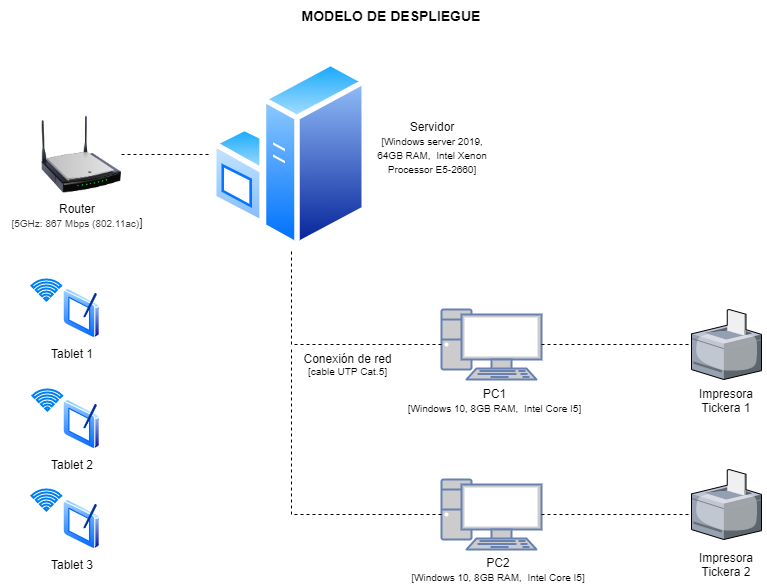

The diagram above was exported from draw.io. Its source (the exported page's mxGraphModel, read from the mxfile embedded in the PNG):
<mxGraphModel dx="1086" dy="806" grid="0" gridSize="10" guides="1" tooltips="1" connect="1" arrows="1" fold="1" page="1" pageScale="1" pageWidth="827" pageHeight="1169" background="none" math="0" shadow="0">
  <root>
    <mxCell id="0" />
    <mxCell id="1" parent="0" />
    <mxCell id="lvpdS9YDGRys37UQxYvW-1" value="" style="aspect=fixed;perimeter=ellipsePerimeter;html=1;align=center;shadow=0;dashed=0;spacingTop=3;image;image=img/lib/active_directory/windows_server.svg;" vertex="1" parent="1">
      <mxGeometry x="234" y="112" width="155.8" height="190" as="geometry" />
    </mxCell>
    <mxCell id="lvpdS9YDGRys37UQxYvW-2" value="" style="fontColor=#0066CC;verticalAlign=top;verticalLabelPosition=bottom;labelPosition=center;align=center;html=1;outlineConnect=0;fillColor=#CCCCCC;strokeColor=#6881B3;gradientColor=none;gradientDirection=north;strokeWidth=2;shape=mxgraph.networks.pc;" vertex="1" parent="1">
      <mxGeometry x="464" y="362" width="100" height="70" as="geometry" />
    </mxCell>
    <mxCell id="lvpdS9YDGRys37UQxYvW-3" value="" style="fontColor=#0066CC;verticalAlign=top;verticalLabelPosition=bottom;labelPosition=center;align=center;html=1;outlineConnect=0;fillColor=#CCCCCC;strokeColor=#6881B3;gradientColor=none;gradientDirection=north;strokeWidth=2;shape=mxgraph.networks.pc;" vertex="1" parent="1">
      <mxGeometry x="464" y="532" width="100" height="70" as="geometry" />
    </mxCell>
    <mxCell id="lvpdS9YDGRys37UQxYvW-4" value="" style="aspect=fixed;perimeter=ellipsePerimeter;html=1;align=center;shadow=0;dashed=0;spacingTop=3;image;image=img/lib/active_directory/tablet_pc.svg;" vertex="1" parent="1">
      <mxGeometry x="85.75" y="341" width="36.5" height="50" as="geometry" />
    </mxCell>
    <mxCell id="lvpdS9YDGRys37UQxYvW-5" value="" style="aspect=fixed;perimeter=ellipsePerimeter;html=1;align=center;shadow=0;dashed=0;spacingTop=3;image;image=img/lib/active_directory/tablet_pc.svg;" vertex="1" parent="1">
      <mxGeometry x="85.75" y="452" width="36.5" height="50" as="geometry" />
    </mxCell>
    <mxCell id="lvpdS9YDGRys37UQxYvW-6" value="" style="aspect=fixed;perimeter=ellipsePerimeter;html=1;align=center;shadow=0;dashed=0;spacingTop=3;image;image=img/lib/active_directory/tablet_pc.svg;" vertex="1" parent="1">
      <mxGeometry x="85.75" y="552" width="36.5" height="50" as="geometry" />
    </mxCell>
    <mxCell id="lvpdS9YDGRys37UQxYvW-7" value="" style="verticalLabelPosition=bottom;sketch=0;aspect=fixed;html=1;verticalAlign=top;strokeColor=none;align=center;outlineConnect=0;shape=mxgraph.citrix.printer;" vertex="1" parent="1">
      <mxGeometry x="714" y="362" width="70" height="70" as="geometry" />
    </mxCell>
    <mxCell id="lvpdS9YDGRys37UQxYvW-8" value="" style="endArrow=none;dashed=1;html=1;rounded=0;edgeStyle=orthogonalEdgeStyle;" edge="1" parent="1" source="lvpdS9YDGRys37UQxYvW-2" target="lvpdS9YDGRys37UQxYvW-7">
      <mxGeometry width="50" height="50" relative="1" as="geometry">
        <mxPoint x="594" y="402" as="sourcePoint" />
        <mxPoint x="644" y="352" as="targetPoint" />
      </mxGeometry>
    </mxCell>
    <mxCell id="lvpdS9YDGRys37UQxYvW-15" value="" style="image;html=1;image=img/lib/clip_art/networking/Wireless_Router_N_128x128.png" vertex="1" parent="1">
      <mxGeometry x="64" y="167" width="80" height="80" as="geometry" />
    </mxCell>
    <mxCell id="lvpdS9YDGRys37UQxYvW-16" value="" style="endArrow=none;dashed=1;html=1;rounded=0;edgeStyle=orthogonalEdgeStyle;exitX=1;exitY=0.5;exitDx=0;exitDy=0;entryX=0;entryY=0.5;entryDx=0;entryDy=0;" edge="1" parent="1" source="lvpdS9YDGRys37UQxYvW-15" target="lvpdS9YDGRys37UQxYvW-1">
      <mxGeometry width="50" height="50" relative="1" as="geometry">
        <mxPoint x="154" y="302" as="sourcePoint" />
        <mxPoint x="204" y="252" as="targetPoint" />
      </mxGeometry>
    </mxCell>
    <mxCell id="lvpdS9YDGRys37UQxYvW-17" value="" style="html=1;verticalLabelPosition=bottom;align=center;labelBackgroundColor=#ffffff;verticalAlign=top;strokeWidth=2;strokeColor=#0080F0;shadow=0;dashed=0;shape=mxgraph.ios7.icons.wifi;pointerEvents=1" vertex="1" parent="1">
      <mxGeometry x="54" y="332" width="29.7" height="21" as="geometry" />
    </mxCell>
    <mxCell id="lvpdS9YDGRys37UQxYvW-18" value="" style="html=1;verticalLabelPosition=bottom;align=center;labelBackgroundColor=#ffffff;verticalAlign=top;strokeWidth=2;strokeColor=#0080F0;shadow=0;dashed=0;shape=mxgraph.ios7.icons.wifi;pointerEvents=1" vertex="1" parent="1">
      <mxGeometry x="55" y="442" width="29.7" height="21" as="geometry" />
    </mxCell>
    <mxCell id="lvpdS9YDGRys37UQxYvW-19" value="" style="html=1;verticalLabelPosition=bottom;align=center;labelBackgroundColor=#ffffff;verticalAlign=top;strokeWidth=2;strokeColor=#0080F0;shadow=0;dashed=0;shape=mxgraph.ios7.icons.wifi;pointerEvents=1" vertex="1" parent="1">
      <mxGeometry x="54" y="542" width="29.7" height="21" as="geometry" />
    </mxCell>
    <mxCell id="lvpdS9YDGRys37UQxYvW-20" value="" style="endArrow=none;dashed=1;html=1;rounded=0;edgeStyle=orthogonalEdgeStyle;exitX=0;exitY=0.5;exitDx=0;exitDy=0;exitPerimeter=0;" edge="1" parent="1" source="lvpdS9YDGRys37UQxYvW-3">
      <mxGeometry width="50" height="50" relative="1" as="geometry">
        <mxPoint x="294" y="442" as="sourcePoint" />
        <mxPoint x="314" y="402" as="targetPoint" />
        <Array as="points">
          <mxPoint x="314" y="567" />
        </Array>
      </mxGeometry>
    </mxCell>
    <mxCell id="lvpdS9YDGRys37UQxYvW-21" value="PC1&lt;br&gt;&lt;span style=&quot;font-size: 10px&quot;&gt;[Windows 10, 8GB RAM,&amp;nbsp; Intel Core I5]&lt;/span&gt;" style="text;html=1;strokeColor=none;fillColor=none;align=center;verticalAlign=middle;whiteSpace=wrap;rounded=0;" vertex="1" parent="1">
      <mxGeometry x="410" y="437.5" width="215" height="30" as="geometry" />
    </mxCell>
    <mxCell id="lvpdS9YDGRys37UQxYvW-22" value="PC2&lt;br&gt;&lt;span style=&quot;font-size: 10px&quot;&gt;[Windows 10, 8GB RAM,&amp;nbsp; Intel Core I5]&lt;/span&gt;" style="text;html=1;strokeColor=none;fillColor=none;align=center;verticalAlign=middle;whiteSpace=wrap;rounded=0;" vertex="1" parent="1">
      <mxGeometry x="428" y="607" width="186" height="30" as="geometry" />
    </mxCell>
    <mxCell id="lvpdS9YDGRys37UQxYvW-23" value="Impresora Tickera 1" style="text;html=1;strokeColor=none;fillColor=none;align=center;verticalAlign=middle;whiteSpace=wrap;rounded=0;" vertex="1" parent="1">
      <mxGeometry x="709" y="437.5" width="80" height="30" as="geometry" />
    </mxCell>
    <mxCell id="lvpdS9YDGRys37UQxYvW-24" value="Servidor&lt;br&gt;&lt;font style=&quot;font-size: 10px&quot;&gt;[Windows server 2019, 64GB RAM,&amp;nbsp; Intel Xenon Processor E5-2660]&lt;/font&gt;" style="text;html=1;strokeColor=none;fillColor=none;align=center;verticalAlign=middle;whiteSpace=wrap;rounded=0;" vertex="1" parent="1">
      <mxGeometry x="389.8" y="172" width="130.2" height="55" as="geometry" />
    </mxCell>
    <mxCell id="lvpdS9YDGRys37UQxYvW-25" value="" style="endArrow=none;dashed=1;html=1;rounded=0;edgeStyle=orthogonalEdgeStyle;exitX=0;exitY=0.5;exitDx=0;exitDy=0;exitPerimeter=0;" edge="1" parent="1" source="lvpdS9YDGRys37UQxYvW-2" target="lvpdS9YDGRys37UQxYvW-1">
      <mxGeometry width="50" height="50" relative="1" as="geometry">
        <mxPoint x="464" y="397" as="sourcePoint" />
        <mxPoint x="311.9000000000001" y="302" as="targetPoint" />
        <Array as="points">
          <mxPoint x="314" y="397" />
        </Array>
      </mxGeometry>
    </mxCell>
    <mxCell id="lvpdS9YDGRys37UQxYvW-26" value="Router&lt;font style=&quot;font-size: 10px&quot; color=&quot;#333333&quot;&gt;&lt;br&gt;[&lt;span style=&quot;font-family: &amp;#34;arial&amp;#34; , &amp;#34;roboto&amp;#34; , , &amp;#34;helvetica&amp;#34; , sans-serif ; text-align: left ; background-color: rgb(255 , 255 , 255)&quot;&gt;5GHz: 867 Mbps (802.11ac)&lt;/span&gt;&lt;/font&gt;]" style="text;html=1;strokeColor=none;fillColor=none;align=center;verticalAlign=middle;whiteSpace=wrap;rounded=0;" vertex="1" parent="1">
      <mxGeometry x="23" y="253" width="154" height="30" as="geometry" />
    </mxCell>
    <mxCell id="lvpdS9YDGRys37UQxYvW-27" value="Tablet 1" style="text;html=1;strokeColor=none;fillColor=none;align=center;verticalAlign=middle;whiteSpace=wrap;rounded=0;" vertex="1" parent="1">
      <mxGeometry x="55" y="391" width="80" height="30" as="geometry" />
    </mxCell>
    <mxCell id="lvpdS9YDGRys37UQxYvW-28" value="Tablet 2" style="text;html=1;strokeColor=none;fillColor=none;align=center;verticalAlign=middle;whiteSpace=wrap;rounded=0;" vertex="1" parent="1">
      <mxGeometry x="55" y="502" width="80" height="30" as="geometry" />
    </mxCell>
    <mxCell id="lvpdS9YDGRys37UQxYvW-29" value="Tablet 3" style="text;html=1;strokeColor=none;fillColor=none;align=center;verticalAlign=middle;whiteSpace=wrap;rounded=0;" vertex="1" parent="1">
      <mxGeometry x="55" y="602" width="80" height="30" as="geometry" />
    </mxCell>
    <mxCell id="lvpdS9YDGRys37UQxYvW-30" value="" style="verticalLabelPosition=bottom;sketch=0;aspect=fixed;html=1;verticalAlign=top;strokeColor=none;align=center;outlineConnect=0;shape=mxgraph.citrix.printer;" vertex="1" parent="1">
      <mxGeometry x="714" y="522" width="70" height="70" as="geometry" />
    </mxCell>
    <mxCell id="lvpdS9YDGRys37UQxYvW-31" value="Impresora Tickera 2" style="text;html=1;strokeColor=none;fillColor=none;align=center;verticalAlign=middle;whiteSpace=wrap;rounded=0;" vertex="1" parent="1">
      <mxGeometry x="709" y="602" width="80" height="30" as="geometry" />
    </mxCell>
    <mxCell id="lvpdS9YDGRys37UQxYvW-32" value="" style="endArrow=none;dashed=1;html=1;rounded=0;edgeStyle=orthogonalEdgeStyle;entryX=-0.043;entryY=0.643;entryDx=0;entryDy=0;entryPerimeter=0;" edge="1" parent="1" source="lvpdS9YDGRys37UQxYvW-3" target="lvpdS9YDGRys37UQxYvW-30">
      <mxGeometry width="50" height="50" relative="1" as="geometry">
        <mxPoint x="584" y="563" as="sourcePoint" />
        <mxPoint x="634" y="513" as="targetPoint" />
      </mxGeometry>
    </mxCell>
    <mxCell id="lvpdS9YDGRys37UQxYvW-33" value="MODELO DE DESPLIEGUE" style="text;html=1;strokeColor=none;fillColor=none;align=center;verticalAlign=middle;whiteSpace=wrap;rounded=0;fontStyle=1;fontSize=14;" vertex="1" parent="1">
      <mxGeometry x="304" y="53" width="220" height="30" as="geometry" />
    </mxCell>
    <mxCell id="lvpdS9YDGRys37UQxYvW-34" value="&lt;font style=&quot;font-size: 12px&quot;&gt;Conexión de red&lt;/font&gt; &lt;font style=&quot;font-size: 10px&quot;&gt;[cable UTP Cat.5]&lt;/font&gt;" style="text;html=1;strokeColor=none;fillColor=none;align=center;verticalAlign=middle;whiteSpace=wrap;rounded=0;fontSize=10;" vertex="1" parent="1">
      <mxGeometry x="317" y="402" width="107" height="30" as="geometry" />
    </mxCell>
  </root>
</mxGraphModel>